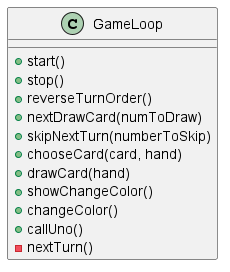

The diagram above was rendered by PlantUML. Its source (embedded in the PNG):
@startuml

class GameLoop {
    +start()
    +stop()
    +reverseTurnOrder()
    +nextDrawCard(numToDraw)
    +skipNextTurn(numberToSkip)
    +chooseCard(card, hand)
    +drawCard(hand)
    +showChangeColor()
    +changeColor()
    +callUno()
    -nextTurn()
}

@enduml